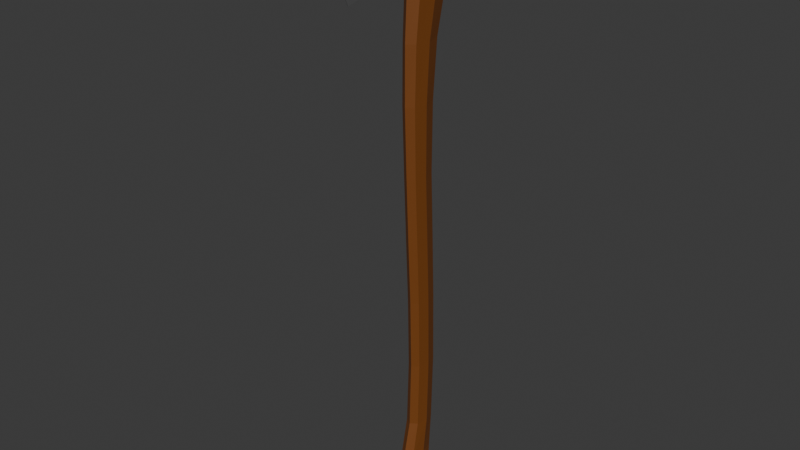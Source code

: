 # Source: BasicAxeDone.blend  (saved by Blender 4.3.34; exported with 4.5.12 LTS)
import bpy
from mathutils import Matrix  # noqa: F401  (used for matrix-valued properties, if any)

bpy.ops.wm.read_factory_settings(use_empty=True)
scene = bpy.context.scene
scene.name = 'Scene'

# ---- collections
col_axe = bpy.data.collections.new('Axe'); scene.collection.children.link(col_axe)
col_image = bpy.data.collections.new('Image'); scene.collection.children.link(col_image)

# ---- materials (node trees are filled in below, after node groups)
mat_metal = bpy.data.materials.new('Metal')
mat_wood = bpy.data.materials.new('Wood')

# ---- material node trees
mat_metal.use_nodes = True; mat_metal.node_tree.nodes.clear()
_N = mat_metal.node_tree.nodes; _L = mat_metal.node_tree.links
n0 = _N.new('ShaderNodeBsdfPrincipled'); n0.name = 'Principled BSDF'; n0.location = (10, 300)
n0.inputs[0].default_value = (0.09715, 0.09715, 0.09715, 1.0)
n1 = _N.new('ShaderNodeOutputMaterial'); n1.name = 'Material Output'; n1.location = (300, 300)
_L.new(n0.outputs[0], n1.inputs[0])
n1.is_active_output = True
mat_wood.use_nodes = True; mat_wood.node_tree.nodes.clear()
_N = mat_wood.node_tree.nodes; _L = mat_wood.node_tree.links
n0 = _N.new('ShaderNodeBsdfPrincipled'); n0.name = 'Principled BSDF'; n0.location = (10, 300)
n0.inputs[0].default_value = (0.1865, 0.05699, 0.00845, 1.0)
n1 = _N.new('ShaderNodeOutputMaterial'); n1.name = 'Material Output'; n1.location = (300, 300)
_L.new(n0.outputs[0], n1.inputs[0])
n1.is_active_output = True

# ---- world
world_world = bpy.data.worlds.new('World'); scene.world = world_world
world_world.use_nodes = True; world_world.node_tree.nodes.clear()
_N = world_world.node_tree.nodes; _L = world_world.node_tree.links
n0 = _N.new('ShaderNodeOutputWorld'); n0.name = 'World Output'; n0.location = (300, 300)
n1 = _N.new('ShaderNodeBackground'); n1.name = 'Background'; n1.location = (10, 300)
n1.inputs[0].default_value = (0.05088, 0.05088, 0.05088, 1.0)
_L.new(n1.outputs[0], n0.inputs[0])
n0.is_active_output = True
world_world.color = (0.05088, 0.05088, 0.05088)
world_world.sun_shadow_jitter_overblur = 0.0

# ---- meshes
me_cube_001 = bpy.data.meshes.new('Cube.001')
me_cube_001.from_pydata([(-0.003249, -0.7954, -0.4545), (-0.003249, -0.8826, 0.6288), (-0.1716, 0.9621, -0.2159), (-0.1716, 0.9697, 0.5265), (0.003249, -0.7954, -0.4545), (0.003249, -0.8826, 0.6288), (0.1716, 0.9621, -0.2159), (0.1716, 0.9697, 0.5265), (-0.003634, -0.947, 0.08713), (-0.1919, 0.9848, 0.08713), (0.1919, 0.9848, 0.08713), (0.003634, -0.947, 0.08713), (-0.1353, 0.01894, -0.2456), (-0.1353, 0.01894, 0.5341), (0.1353, 0.01894, -0.2456), (0.1353, 0.01894, 0.5341), (0.1513, 0.01894, 0.08713), (-0.1513, 0.01894, 0.08713), (-0.07169, -0.3883, -0.3163), (0.07169, -0.4318, 0.5587), (0.08019, -0.464, 0.08713), (-0.07169, -0.4318, 0.5587), (0.07169, -0.3883, -0.3163), (-0.08019, -0.464, 0.08713), (-0.003634, -0.9375, 0.3579), (-0.1919, 0.9848, 0.3125), (0.1919, 0.9848, 0.3125), (0.003634, -0.9375, 0.3579), (0.1513, 0.01894, 0.3106), (-0.1513, 0.01894, 0.3106), (-0.08019, -0.4479, 0.3343), (0.08019, -0.4479, 0.3343), (-0.1919, 0.9848, -0.07384), (0.1919, 0.9848, -0.07384), (0.003634, -0.9015, -0.214), (-0.003634, -0.9015, -0.214), (-0.1513, 0.01894, -0.0871), (0.1513, 0.01894, -0.0871), (-0.08019, -0.4261, -0.1354), (0.08019, -0.4261, -0.1354), (-0.1783, 0.5057, 0.536), (0.1783, 0.5057, -0.2139), (-0.1994, 0.5057, 0.08713), (-0.1783, 0.5057, -0.2139), (0.1783, 0.5057, 0.536), (0.1994, 0.5057, 0.08713), (0.1994, 0.5057, 0.3116), (-0.1994, 0.5057, 0.3116), (0.1994, 0.5057, -0.08042), (-0.1994, 0.5057, -0.08042), (-3.007e-10, 0.7682, -0.2318), (1.02e-10, 0.7368, 0.5786), (0.1004, 0.6805, -0.2318), (0.07667, 0.662, 0.5786), (0.142, 0.4687, -0.2318), (0.1084, 0.4812, 0.5786), (0.1004, 0.2568, -0.2318), (0.07667, 0.3005, 0.5786), (-3.007e-10, 0.1691, -0.2318), (1.02e-10, 0.2256, 0.5786), (-0.1004, 0.2568, -0.2318), (-0.07667, 0.3005, 0.5786), (-0.142, 0.4687, -0.2318), (-0.1084, 0.4812, 0.5786), (-0.1004, 0.6805, -0.2318), (-0.07667, 0.662, 0.5786), (-2.783e-08, 0.7682, -0.4304), (0.1118, 0.6754, -0.4304), (0.1581, 0.4512, -0.4304), (0.1118, 0.2271, -0.4304), (-2.783e-08, 0.1342, -0.4304), (-0.1118, 0.2271, -0.4304), (-0.1581, 0.4512, -0.4304), (-0.1118, 0.6754, -0.4304), (-2.771e-08, 0.6225, -1.072), (0.09606, 0.5465, -1.072), (0.1359, 0.363, -1.072), (0.09606, 0.1795, -1.072), (-2.771e-08, 0.1034, -1.072), (-0.09606, 0.1795, -1.072), (-0.1359, 0.363, -1.072), (-0.09606, 0.5465, -1.072), (-2.779e-08, 0.5579, -1.805), (0.09152, 0.4914, -1.805), (0.1294, 0.3308, -1.805), (0.09152, 0.1702, -1.805), (-2.779e-08, 0.1036, -1.805), (-0.09152, 0.1702, -1.805), (-0.1294, 0.3308, -1.805), (-0.09152, 0.4914, -1.805), (-2.786e-08, 0.5526, -2.699), (0.08609, 0.4917, -2.699), (0.1218, 0.3445, -2.699), (0.08609, 0.1973, -2.699), (-2.786e-08, 0.1363, -2.699), (-0.08609, 0.1973, -2.699), (-0.1218, 0.3445, -2.699), (-0.08609, 0.4917, -2.699), (-2.786e-08, 0.5897, -3.546), (0.08609, 0.5289, -3.546), (0.1218, 0.3823, -3.546), (0.08609, 0.2357, -3.546), (-2.786e-08, 0.175, -3.546), (-0.08609, 0.2357, -3.546), (-0.1218, 0.3823, -3.546), (-0.08609, 0.5289, -3.546), (-2.786e-08, 0.6205, -4.39), (0.08609, 0.5614, -4.39), (0.1218, 0.4187, -4.39), (0.08609, 0.276, -4.39), (-2.786e-08, 0.2169, -4.39), (-0.08609, 0.276, -4.39), (-0.1218, 0.4187, -4.39), (-0.08609, 0.5614, -4.39), (-1.074e-06, 0.6368, -5.322), (0.08609, 0.5784, -5.322), (0.1218, 0.4377, -5.322), (0.08609, 0.2969, -5.322), (-1.074e-06, 0.2386, -5.322), (-0.08609, 0.2969, -5.322), (-0.1218, 0.4377, -5.322), (-0.08609, 0.5784, -5.322), (-1.074e-06, 0.6034, -6.197), (0.08977, 0.5465, -6.197), (0.127, 0.409, -6.197), (0.08977, 0.2715, -6.197), (-1.074e-06, 0.2145, -6.197), (-0.08978, 0.2715, -6.197), (-0.127, 0.409, -6.197), (-0.08978, 0.5465, -6.197), (-1.074e-06, 0.5775, -6.659), (0.09341, 0.509, -6.659), (0.1321, 0.3436, -6.659), (0.09341, 0.1783, -6.659), (-1.074e-06, 0.1098, -6.659), (-0.09341, 0.1783, -6.659), (-0.1321, 0.3436, -6.659), (-0.09341, 0.509, -6.659), (-1.074e-06, 0.5627, -6.823), (0.1085, 0.4816, -6.823), (0.1534, 0.2859, -6.823), (0.1085, 0.09024, -6.823), (-1.074e-06, 0.00918, -6.823), (-0.1085, 0.09024, -6.823), (-0.1534, 0.2859, -6.823), (-0.1085, 0.4816, -6.823), (-6.877e-07, 0.5448, -6.995), (0.09451, 0.4662, -6.995), (0.1337, 0.2763, -6.995), (0.09451, 0.08649, -6.995), (-6.877e-07, 0.007862, -6.995), (-0.09451, 0.08649, -6.995), (-0.1337, 0.2763, -6.995), (-0.09451, 0.4662, -6.995), (-1.093e-06, 0.4646, -7.09), (0.05555, 0.4275, -7.09), (0.07855, 0.3377, -7.09), (0.05555, 0.248, -7.09), (-1.093e-06, 0.2108, -7.09), (-0.05555, 0.248, -7.09), (-0.07856, 0.3377, -7.09), (-0.05555, 0.4275, -7.09), (-7.488e-12, 0.7682, 0.553), (0.08679, 0.6842, 0.553), (0.1227, 0.4812, 0.553), (0.08679, 0.2783, 0.553), (-7.488e-12, 0.1942, 0.553), (-0.08679, 0.2783, 0.553), (-0.1227, 0.4812, 0.553), (-0.08679, 0.6842, 0.553)], [], [(47, 40, 3, 25), (25, 3, 7, 26), (31, 19, 5, 27), (27, 5, 1, 24), (18, 22, 4, 0), (19, 21, 1, 5), (34, 11, 8, 35), (39, 20, 11, 34), (32, 9, 10, 33), (49, 42, 9, 32), (38, 23, 17, 36), (48, 45, 16, 37), (44, 40, 13, 15), (43, 41, 14, 12), (46, 44, 15, 28), (30, 21, 13, 29), (24, 1, 21, 30), (35, 8, 23, 38), (37, 16, 20, 39), (15, 13, 21, 19), (12, 14, 22, 18), (28, 15, 19, 31), (16, 28, 31, 20), (8, 24, 30, 23), (23, 30, 29, 17), (45, 46, 28, 16), (11, 27, 24, 8), (20, 31, 27, 11), (9, 25, 26, 10), (42, 47, 25, 9), (14, 37, 39, 22), (0, 35, 38, 18), (41, 48, 37, 14), (18, 38, 36, 12), (43, 49, 32, 2), (2, 32, 33, 6), (22, 39, 34, 4), (4, 34, 35, 0), (12, 36, 49, 43), (6, 33, 48, 41), (17, 29, 47, 42), (10, 26, 46, 45), (26, 7, 44, 46), (2, 6, 41, 43), (7, 3, 40, 44), (33, 10, 45, 48), (36, 17, 42, 49), (29, 13, 40, 47), (162, 51, 53, 163), (163, 53, 55, 164), (164, 55, 57, 165), (165, 57, 59, 166), (166, 59, 61, 167), (167, 61, 63, 168), (53, 51, 65, 63, 61, 59, 57, 55), (168, 63, 65, 169), (169, 65, 51, 162), (56, 58, 70, 69), (68, 69, 77, 76), (62, 64, 73, 72), (52, 54, 68, 67), (58, 60, 71, 70), (64, 50, 66, 73), (50, 52, 67, 66), (54, 56, 69, 68), (60, 62, 72, 71), (80, 81, 89, 88), (66, 67, 75, 74), (73, 66, 74, 81), (71, 72, 80, 79), (69, 70, 78, 77), (67, 68, 76, 75), (72, 73, 81, 80), (70, 71, 79, 78), (85, 86, 94, 93), (78, 79, 87, 86), (76, 77, 85, 84), (74, 75, 83, 82), (81, 74, 82, 89), (79, 80, 88, 87), (77, 78, 86, 85), (75, 76, 84, 83), (97, 90, 98, 105), (83, 84, 92, 91), (88, 89, 97, 96), (86, 87, 95, 94), (84, 85, 93, 92), (82, 83, 91, 90), (89, 82, 90, 97), (87, 88, 96, 95), (102, 103, 111, 110), (95, 96, 104, 103), (93, 94, 102, 101), (91, 92, 100, 99), (96, 97, 105, 104), (94, 95, 103, 102), (92, 93, 101, 100), (90, 91, 99, 98), (112, 113, 121, 120), (100, 101, 109, 108), (98, 99, 107, 106), (105, 98, 106, 113), (103, 104, 112, 111), (101, 102, 110, 109), (99, 100, 108, 107), (104, 105, 113, 112), (119, 120, 128, 127), (110, 111, 119, 118), (108, 109, 117, 116), (106, 107, 115, 114), (113, 106, 114, 121), (111, 112, 120, 119), (109, 110, 118, 117), (107, 108, 116, 115), (122, 123, 131, 130), (117, 118, 126, 125), (115, 116, 124, 123), (120, 121, 129, 128), (118, 119, 127, 126), (116, 117, 125, 124), (114, 115, 123, 122), (121, 114, 122, 129), (136, 137, 145, 144), (129, 122, 130, 137), (127, 128, 136, 135), (125, 126, 134, 133), (123, 124, 132, 131), (128, 129, 137, 136), (126, 127, 135, 134), (124, 125, 133, 132), (139, 140, 148, 147), (134, 135, 143, 142), (132, 133, 141, 140), (130, 131, 139, 138), (137, 130, 138, 145), (135, 136, 144, 143), (133, 134, 142, 141), (131, 132, 140, 139), (153, 146, 154, 161), (144, 145, 153, 152), (142, 143, 151, 150), (140, 141, 149, 148), (138, 139, 147, 146), (145, 138, 146, 153), (143, 144, 152, 151), (141, 142, 150, 149), (154, 155, 156, 157, 158, 159, 160, 161), (151, 152, 160, 159), (149, 150, 158, 157), (147, 148, 156, 155), (152, 153, 161, 160), (150, 151, 159, 158), (148, 149, 157, 156), (146, 147, 155, 154), (64, 169, 162, 50), (62, 168, 169, 64), (60, 167, 168, 62), (58, 166, 167, 60), (56, 165, 166, 58), (54, 164, 165, 56), (52, 163, 164, 54), (50, 162, 163, 52)])
me_cube_001.polygons.foreach_set('material_index', [0, 0, 0, 0, 0, 0, 0, 0, 0, 0, 0, 0, 0, 0, 0, 0, 0, 0, 0, 0, 0, 0, 0, 0, 0, 0, 0, 0, 0, 0, 0, 0, 0, 0, 0, 0, 0, 0, 0, 0, 0, 0, 0, 0, 0, 0, 0, 0, 1, 1, 1, 1, 1, 1, 1, 1, 1, 1, 1, 1, 1, 1, 1, 1, 1, 1, 1, 1, 1, 1, 1, 1, 1, 1, 1, 1, 1, 1, 1, 1, 1, 1, 1, 1, 1, 1, 1, 1, 1, 1, 1, 1, 1, 1, 1, 1, 1, 1, 1, 1, 1, 1, 1, 1, 1, 1, 1, 1, 1, 1, 1, 1, 1, 1, 1, 1, 1, 1, 1, 1, 1, 1, 1, 1, 1, 1, 1, 1, 1, 1, 1, 1, 1, 1, 1, 1, 1, 1, 1, 1, 1, 1, 1, 1, 1, 1, 1, 1, 1, 1, 1, 1, 1, 1, 1, 1, 1, 1, 1, 1, 1, 1])
_uv = me_cube_001.uv_layers.new(name='UVMap')
_uv.uv.foreach_set('vector', [0.5625, 0.188, 0.625, 0.188, 0.625, 0.25, 0.5625, 0.25, 0.5625, 0.25, 0.625, 0.25, 0.625, 0.5, 0.5625, 0.5, 0.5625, 0.6875, 0.625, 0.6875, 0.625, 0.75, 0.5625, 0.75, 0.5625, 0.75, 0.625, 0.75, 0.625, 1.0, 0.5625, 1.0, 0.125, 0.6875, 0.375, 0.6875, 0.375, 0.75, 0.125, 0.75, 0.625, 0.6875, 0.875, 0.6875, 0.875, 0.75, 0.625, 0.75, 0.4375, 0.75, 0.5, 0.75, 0.5, 1.0, 0.4375, 1.0, 0.4375, 0.6875, 0.5, 0.6875, 0.5, 0.75, 0.4375, 0.75, 0.4375, 0.25, 0.5, 0.25, 0.5, 0.5, 0.4375, 0.5, 0.4375, 0.188, 0.5, 0.188, 0.5, 0.25, 0.4375, 0.25, 0.4375, 0.0625, 0.5, 0.0625, 0.5, 0.125, 0.4375, 0.125, 0.4375, 0.562, 0.5, 0.562, 0.5, 0.625, 0.4375, 0.625, 0.625, 0.562, 0.875, 0.562, 0.875, 0.625, 0.625, 0.625, 0.125, 0.562, 0.375, 0.562, 0.375, 0.625, 0.125, 0.625, 0.5625, 0.562, 0.625, 0.562, 0.625, 0.625, 0.5625, 0.625, 0.5625, 0.0625, 0.625, 0.0625, 0.625, 0.125, 0.5625, 0.125, 0.5625, 0.0, 0.625, 0.0, 0.625, 0.0625, 0.5625, 0.0625, 0.4375, 0.0, 0.5, 0.0, 0.5, 0.0625, 0.4375, 0.0625, 0.4375, 0.625, 0.5, 0.625, 0.5, 0.6875, 0.4375, 0.6875, 0.625, 0.625, 0.875, 0.625, 0.875, 0.6875, 0.625, 0.6875, 0.125, 0.625, 0.375, 0.625, 0.375, 0.6875, 0.125, 0.6875, 0.5625, 0.625, 0.625, 0.625, 0.625, 0.6875, 0.5625, 0.6875, 0.5, 0.625, 0.5625, 0.625, 0.5625, 0.6875, 0.5, 0.6875, 0.5, 0.0, 0.5625, 0.0, 0.5625, 0.0625, 0.5, 0.0625, 0.5, 0.0625, 0.5625, 0.0625, 0.5625, 0.125, 0.5, 0.125, 0.5, 0.562, 0.5625, 0.562, 0.5625, 0.625, 0.5, 0.625, 0.5, 0.75, 0.5625, 0.75, 0.5625, 1.0, 0.5, 1.0, 0.5, 0.6875, 0.5625, 0.6875, 0.5625, 0.75, 0.5, 0.75, 0.5, 0.25, 0.5625, 0.25, 0.5625, 0.5, 0.5, 0.5, 0.5, 0.188, 0.5625, 0.188, 0.5625, 0.25, 0.5, 0.25, 0.375, 0.625, 0.4375, 0.625, 0.4375, 0.6875, 0.375, 0.6875, 0.375, 0.0, 0.4375, 0.0, 0.4375, 0.0625, 0.375, 0.0625, 0.375, 0.562, 0.4375, 0.562, 0.4375, 0.625, 0.375, 0.625, 0.375, 0.0625, 0.4375, 0.0625, 0.4375, 0.125, 0.375, 0.125, 0.375, 0.188, 0.4375, 0.188, 0.4375, 0.25, 0.375, 0.25, 0.375, 0.25, 0.4375, 0.25, 0.4375, 0.5, 0.375, 0.5, 0.375, 0.6875, 0.4375, 0.6875, 0.4375, 0.75, 0.375, 0.75, 0.375, 0.75, 0.4375, 0.75, 0.4375, 1.0, 0.375, 1.0, 0.375, 0.125, 0.4375, 0.125, 0.4375, 0.188, 0.375, 0.188, 0.375, 0.5, 0.4375, 0.5, 0.4375, 0.562, 0.375, 0.562, 0.5, 0.125, 0.5625, 0.125, 0.5625, 0.188, 0.5, 0.188, 0.5, 0.5, 0.5625, 0.5, 0.5625, 0.562, 0.5, 0.562, 0.5625, 0.5, 0.625, 0.5, 0.625, 0.562, 0.5625, 0.562, 0.125, 0.5, 0.375, 0.5, 0.375, 0.562, 0.125, 0.562, 0.625, 0.5, 0.875, 0.5, 0.875, 0.562, 0.625, 0.562, 0.4375, 0.5, 0.5, 0.5, 0.5, 0.562, 0.4375, 0.562, 0.4375, 0.125, 0.5, 0.125, 0.5, 0.188, 0.4375, 0.188, 0.5625, 0.125, 0.625, 0.125, 0.625, 0.188, 0.5625, 0.188, 1.0, 0.9842, 1.0, 1.0, 0.875, 1.0, 0.875, 0.9842, 0.875, 0.9842, 0.875, 1.0, 0.75, 1.0, 0.75, 0.9842, 0.75, 0.9842, 0.75, 1.0, 0.625, 1.0, 0.625, 0.9842, 0.625, 0.9842, 0.625, 1.0, 0.5, 1.0, 0.5, 0.9842, 0.5, 0.9842, 0.5, 1.0, 0.375, 1.0, 0.375, 0.9842, 0.375, 0.9842, 0.375, 1.0, 0.25, 1.0, 0.25, 0.9842, 0.4197, 0.4197, 0.25, 0.49, 0.08029, 0.4197, 0.01, 0.25, 0.08029, 0.08029, 0.25, 0.01, 0.4197, 0.08029, 0.49, 0.25, 0.25, 0.9842, 0.25, 1.0, 0.125, 1.0, 0.125, 0.9842, 0.125, 0.9842, 0.125, 1.0, 0.0, 1.0, 0.0, 0.9842, 0.625, 0.5, 0.5, 0.5, 0.5, 0.5, 0.625, 0.5, 0.75, 0.5, 0.625, 0.5, 0.625, 0.5, 0.75, 0.5, 0.25, 0.5, 0.125, 0.5, 0.125, 0.5, 0.25, 0.5, 0.875, 0.5, 0.75, 0.5, 0.75, 0.5, 0.875, 0.5, 0.5, 0.5, 0.375, 0.5, 0.375, 0.5, 0.5, 0.5, 0.125, 0.5, 0.0, 0.5, 0.0, 0.5, 0.125, 0.5, 1.0, 0.5, 0.875, 0.5, 0.875, 0.5, 1.0, 0.5, 0.75, 0.5, 0.625, 0.5, 0.625, 0.5, 0.75, 0.5, 0.375, 0.5, 0.25, 0.5, 0.25, 0.5, 0.375, 0.5, 0.25, 0.5, 0.125, 0.5, 0.125, 0.5, 0.25, 0.5, 1.0, 0.5, 0.875, 0.5, 0.875, 0.5, 1.0, 0.5, 0.125, 0.5, 0.0, 0.5, 0.0, 0.5, 0.125, 0.5, 0.375, 0.5, 0.25, 0.5, 0.25, 0.5, 0.375, 0.5, 0.625, 0.5, 0.5, 0.5, 0.5, 0.5, 0.625, 0.5, 0.875, 0.5, 0.75, 0.5, 0.75, 0.5, 0.875, 0.5, 0.25, 0.5, 0.125, 0.5, 0.125, 0.5, 0.25, 0.5, 0.5, 0.5, 0.375, 0.5, 0.375, 0.5, 0.5, 0.5, 0.625, 0.5, 0.5, 0.5, 0.5, 0.5, 0.625, 0.5, 0.5, 0.5, 0.375, 0.5, 0.375, 0.5, 0.5, 0.5, 0.75, 0.5, 0.625, 0.5, 0.625, 0.5, 0.75, 0.5, 1.0, 0.5, 0.875, 0.5, 0.875, 0.5, 1.0, 0.5, 0.125, 0.5, 0.0, 0.5, 0.0, 0.5, 0.125, 0.5, 0.375, 0.5, 0.25, 0.5, 0.25, 0.5, 0.375, 0.5, 0.625, 0.5, 0.5, 0.5, 0.5, 0.5, 0.625, 0.5, 0.875, 0.5, 0.75, 0.5, 0.75, 0.5, 0.875, 0.5, 0.125, 0.5, 0.0, 0.5, 0.0, 0.5, 0.125, 0.5, 0.875, 0.5, 0.75, 0.5, 0.75, 0.5, 0.875, 0.5, 0.25, 0.5, 0.125, 0.5, 0.125, 0.5, 0.25, 0.5, 0.5, 0.5, 0.375, 0.5, 0.375, 0.5, 0.5, 0.5, 0.75, 0.5, 0.625, 0.5, 0.625, 0.5, 0.75, 0.5, 1.0, 0.5, 0.875, 0.5, 0.875, 0.5, 1.0, 0.5, 0.125, 0.5, 0.0, 0.5, 0.0, 0.5, 0.125, 0.5, 0.375, 0.5, 0.25, 0.5, 0.25, 0.5, 0.375, 0.5, 0.5, 0.5, 0.375, 0.5, 0.375, 0.5, 0.5, 0.5, 0.375, 0.5, 0.25, 0.5, 0.25, 0.5, 0.375, 0.5, 0.625, 0.5, 0.5, 0.5, 0.5, 0.5, 0.625, 0.5, 0.875, 0.5, 0.75, 0.5, 0.75, 0.5, 0.875, 0.5, 0.25, 0.5, 0.125, 0.5, 0.125, 0.5, 0.25, 0.5, 0.5, 0.5, 0.375, 0.5, 0.375, 0.5, 0.5, 0.5, 0.75, 0.5, 0.625, 0.5, 0.625, 0.5, 0.75, 0.5, 1.0, 0.5, 0.875, 0.5, 0.875, 0.5, 1.0, 0.5, 0.25, 0.5, 0.125, 0.5, 0.125, 0.5, 0.25, 0.5, 0.75, 0.5, 0.625, 0.5, 0.625, 0.5, 0.75, 0.5, 1.0, 0.5, 0.875, 0.5, 0.875, 0.5, 1.0, 0.5, 0.125, 0.5, 0.0, 0.5, 0.0, 0.5, 0.125, 0.5, 0.375, 0.5, 0.25, 0.5, 0.25, 0.5, 0.375, 0.5, 0.625, 0.5, 0.5, 0.5, 0.5, 0.5, 0.625, 0.5, 0.875, 0.5, 0.75, 0.5, 0.75, 0.5, 0.875, 0.5, 0.25, 0.5, 0.125, 0.5, 0.125, 0.5, 0.25, 0.5, 0.375, 0.5, 0.25, 0.5, 0.25, 0.5, 0.375, 0.5, 0.5, 0.5, 0.375, 0.5, 0.375, 0.5, 0.5, 0.5, 0.75, 0.5, 0.625, 0.5, 0.625, 0.5, 0.75, 0.5, 1.0, 0.5, 0.875, 0.5, 0.875, 0.5, 1.0, 0.5, 0.125, 0.5, 0.0, 0.5, 0.0, 0.5, 0.125, 0.5, 0.375, 0.5, 0.25, 0.5, 0.25, 0.5, 0.375, 0.5, 0.625, 0.5, 0.5, 0.5, 0.5, 0.5, 0.625, 0.5, 0.875, 0.5, 0.75, 0.5, 0.75, 0.5, 0.875, 0.5, 1.0, 0.5, 0.875, 0.5, 0.875, 0.5, 1.0, 0.5, 0.625, 0.5, 0.5, 0.5, 0.5, 0.5, 0.625, 0.5, 0.875, 0.5, 0.75, 0.5, 0.75, 0.5, 0.875, 0.5, 0.25, 0.5, 0.125, 0.5, 0.125, 0.5, 0.25, 0.5, 0.5, 0.5, 0.375, 0.5, 0.375, 0.5, 0.5, 0.5, 0.75, 0.5, 0.625, 0.5, 0.625, 0.5, 0.75, 0.5, 1.0, 0.5, 0.875, 0.5, 0.875, 0.5, 1.0, 0.5, 0.125, 0.5, 0.0, 0.5, 0.0, 0.5, 0.125, 0.5, 0.25, 0.5, 0.125, 0.5, 0.125, 0.5, 0.25, 0.5, 0.125, 0.5, 0.0, 0.5, 0.0, 0.5, 0.125, 0.5, 0.375, 0.5, 0.25, 0.5, 0.25, 0.5, 0.375, 0.5, 0.625, 0.5, 0.5, 0.5, 0.5, 0.5, 0.625, 0.5, 0.875, 0.5, 0.75, 0.5, 0.75, 0.5, 0.875, 0.5, 0.25, 0.5, 0.125, 0.5, 0.125, 0.5, 0.25, 0.5, 0.5, 0.5, 0.375, 0.5, 0.375, 0.5, 0.5, 0.5, 0.75, 0.5, 0.625, 0.5, 0.625, 0.5, 0.75, 0.5, 0.875, 0.5, 0.75, 0.5, 0.75, 0.5, 0.875, 0.5, 0.5, 0.5, 0.375, 0.5, 0.375, 0.5, 0.5, 0.5, 0.75, 0.5, 0.625, 0.5, 0.625, 0.5, 0.75, 0.5, 1.0, 0.5, 0.875, 0.5, 0.875, 0.5, 1.0, 0.5, 0.125, 0.5, 0.0, 0.5, 0.0, 0.5, 0.125, 0.5, 0.375, 0.5, 0.25, 0.5, 0.25, 0.5, 0.375, 0.5, 0.625, 0.5, 0.5, 0.5, 0.5, 0.5, 0.625, 0.5, 0.875, 0.5, 0.75, 0.5, 0.75, 0.5, 0.875, 0.5, 0.125, 0.5, 0.0, 0.5, 0.0, 0.5, 0.125, 0.5, 0.25, 0.5, 0.125, 0.5, 0.125, 0.5, 0.25, 0.5, 0.5, 0.5, 0.375, 0.5, 0.375, 0.5, 0.5, 0.5, 0.75, 0.5, 0.625, 0.5, 0.625, 0.5, 0.75, 0.5, 1.0, 0.5, 0.875, 0.5, 0.875, 0.5, 1.0, 0.5, 0.125, 0.5, 0.0, 0.5, 0.0, 0.5, 0.125, 0.5, 0.375, 0.5, 0.25, 0.5, 0.25, 0.5, 0.375, 0.5, 0.625, 0.5, 0.5, 0.5, 0.5, 0.5, 0.625, 0.5, 0.0, 0.5, 0.875, 0.5, 0.75, 0.5, 0.625, 0.5, 0.5, 0.5, 0.375, 0.5, 0.25, 0.5, 0.125, 0.5, 0.375, 0.5, 0.25, 0.5, 0.25, 0.5, 0.375, 0.5, 0.625, 0.5, 0.5, 0.5, 0.5, 0.5, 0.625, 0.5, 0.875, 0.5, 0.75, 0.5, 0.75, 0.5, 0.875, 0.5, 0.25, 0.5, 0.125, 0.5, 0.125, 0.5, 0.25, 0.5, 0.5, 0.5, 0.375, 0.5, 0.375, 0.5, 0.5, 0.5, 0.75, 0.5, 0.625, 0.5, 0.625, 0.5, 0.75, 0.5, 1.0, 0.5, 0.875, 0.5, 0.875, 0.5, 1.0, 0.5, 0.125, 0.5, 0.125, 0.9842, 0.0, 0.9842, 0.0, 0.5, 0.25, 0.5, 0.25, 0.9842, 0.125, 0.9842, 0.125, 0.5, 0.375, 0.5, 0.375, 0.9842, 0.25, 0.9842, 0.25, 0.5, 0.5, 0.5, 0.5, 0.9842, 0.375, 0.9842, 0.375, 0.5, 0.625, 0.5, 0.625, 0.9842, 0.5, 0.9842, 0.5, 0.5, 0.75, 0.5, 0.75, 0.9842, 0.625, 0.9842, 0.625, 0.5, 0.875, 0.5, 0.875, 0.9842, 0.75, 0.9842, 0.75, 0.5, 1.0, 0.5, 1.0, 0.9842, 0.875, 0.9842, 0.875, 0.5])
me_cube_001.materials.append(mat_metal)
me_cube_001.materials.append(mat_wood)
me_cube_001.update()

# ---- objects
ob_axe = bpy.data.objects.new('Axe', me_cube_001)
ob_empty = bpy.data.objects.new('Empty', None)
ob_empty_001 = bpy.data.objects.new('Empty.001', None)

# ---- transforms, parenting, visibility, modifiers, constraints
ob_axe.location = (0.0, 0.0, 0.0)
ob_empty.location = (0.0, 0.0, 0.0)
ob_empty.rotation_euler = (1.571, -0.0, 1.571)
ob_empty.empty_display_type = 'IMAGE'
ob_empty.empty_display_size = 9.02
ob_empty.empty_image_offset = (-0.5, -0.861)
ob_empty.use_empty_image_alpha = True
ob_empty.color = (1.0, 1.0, 1.0, 0.1969)
ob_empty_001.location = (-0.00947, 0.06629, 0.0)
ob_empty_001.scale = (0.4431, 0.4431, 0.9196)
ob_empty_001.empty_display_type = 'IMAGE'
ob_empty_001.empty_display_size = 5.0
ob_empty_001.use_empty_image_alpha = True
ob_empty_001.color = (1.0, 1.0, 1.0, 0.2047)

# ---- collection membership
col_axe.objects.link(ob_axe)
col_image.objects.link(ob_empty)
col_image.objects.link(ob_empty_001)

# ---- scene / render settings (as saved in the file)
scene.frame_start = 1; scene.frame_end = 250; scene.frame_set(1)
scene.render.engine = 'BLENDER_EEVEE_NEXT'
bpy.context.view_layer.update()

# ---- added for rendering (the .blend has no active camera and no usable light): camera, sun
cam_auto = bpy.data.cameras.new('AutoCamera')
cam_auto.lens = 50.0
cam_auto.sensor_width = 36.0
cam_auto.clip_end = 1000.0
ob_auto_camera = bpy.data.objects.new('AutoCamera', cam_auto)
scene.collection.objects.link(ob_auto_camera)
ob_auto_camera.location = (7.3711, -8.82638, 2.66627)
ob_auto_camera.rotation_euler = (1.09748, -7.21219e-08, 0.694738)
scene.camera = ob_auto_camera
light_auto_sun = bpy.data.lights.new('AutoSun', 'SUN')
light_auto_sun.energy = 3.0
light_auto_sun.angle = 0.0523599
ob_auto_sun = bpy.data.objects.new('AutoSun', light_auto_sun)
scene.collection.objects.link(ob_auto_sun)
ob_auto_sun.rotation_euler = (0.872665, 0.174533, 0.523599)
bpy.context.view_layer.update()
